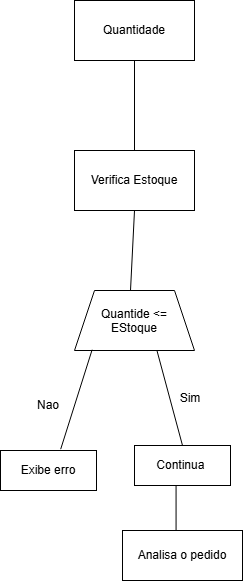

The diagram above was exported from draw.io. Its source (the exported page's mxGraphModel, read from the mxfile embedded in the PNG):
<mxGraphModel dx="1030" dy="527" grid="1" gridSize="10" guides="1" tooltips="1" connect="1" arrows="1" fold="1" page="1" pageScale="1" pageWidth="827" pageHeight="1169" math="0" shadow="0">
  <root>
    <mxCell id="0" />
    <mxCell id="1" parent="0" />
    <mxCell id="n5jNp8Rg9BbLd3VRnf_W-1" parent="1" style="rounded=0;whiteSpace=wrap;html=1;" value="Quantidade" vertex="1">
      <mxGeometry height="60" width="120" x="354" y="40" as="geometry" />
    </mxCell>
    <mxCell id="n5jNp8Rg9BbLd3VRnf_W-2" edge="1" parent="1" style="endArrow=none;html=1;rounded=0;entryX=0.5;entryY=1;entryDx=0;entryDy=0;" target="n5jNp8Rg9BbLd3VRnf_W-1" value="">
      <mxGeometry height="50" relative="1" width="50" as="geometry">
        <mxPoint x="414" y="200" as="sourcePoint" />
        <mxPoint x="410" y="230" as="targetPoint" />
      </mxGeometry>
    </mxCell>
    <mxCell id="n5jNp8Rg9BbLd3VRnf_W-3" parent="1" style="rounded=0;whiteSpace=wrap;html=1;" value="Verifica Estoque" vertex="1">
      <mxGeometry height="60" width="120" x="354" y="190" as="geometry" />
    </mxCell>
    <mxCell id="n5jNp8Rg9BbLd3VRnf_W-5" parent="1" style="shape=trapezoid;perimeter=trapezoidPerimeter;whiteSpace=wrap;html=1;shapeInside=1;fixedSize=1;" value="Quantide &amp;lt;= EStoque" vertex="1">
      <mxGeometry height="60" width="120" x="354" y="330" as="geometry" />
    </mxCell>
    <mxCell id="n5jNp8Rg9BbLd3VRnf_W-6" edge="1" parent="1" style="endArrow=none;html=1;rounded=0;entryX=0.5;entryY=1;entryDx=0;entryDy=0;" target="n5jNp8Rg9BbLd3VRnf_W-3" value="">
      <mxGeometry height="50" relative="1" width="50" as="geometry">
        <mxPoint x="410" y="330" as="sourcePoint" />
        <mxPoint x="420" y="260" as="targetPoint" />
      </mxGeometry>
    </mxCell>
    <mxCell id="n5jNp8Rg9BbLd3VRnf_W-7" edge="1" parent="1" source="n5jNp8Rg9BbLd3VRnf_W-11" style="endArrow=none;html=1;rounded=0;entryX=0.147;entryY=0.987;entryDx=0;entryDy=0;entryPerimeter=0;exitX=0.627;exitY=-0.033;exitDx=0;exitDy=0;exitPerimeter=0;" target="n5jNp8Rg9BbLd3VRnf_W-5" value="">
      <mxGeometry height="50" relative="1" width="50" as="geometry">
        <Array as="points" />
        <mxPoint x="384" y="480" as="sourcePoint" />
        <mxPoint x="340" y="440" as="targetPoint" />
      </mxGeometry>
    </mxCell>
    <mxCell id="n5jNp8Rg9BbLd3VRnf_W-8" edge="1" parent="1" source="n5jNp8Rg9BbLd3VRnf_W-12" style="endArrow=none;html=1;rounded=0;entryX=0.687;entryY=1;entryDx=0;entryDy=0;entryPerimeter=0;exitX=0.5;exitY=0;exitDx=0;exitDy=0;" target="n5jNp8Rg9BbLd3VRnf_W-5" value="">
      <mxGeometry height="50" relative="1" width="50" as="geometry">
        <mxPoint x="460" y="480" as="sourcePoint" />
        <mxPoint x="440" y="410" as="targetPoint" />
      </mxGeometry>
    </mxCell>
    <mxCell id="n5jNp8Rg9BbLd3VRnf_W-9" parent="1" style="text;html=1;whiteSpace=wrap;strokeColor=none;fillColor=none;align=center;verticalAlign=middle;rounded=0;" value="Nao" vertex="1">
      <mxGeometry height="30" width="60" x="298" y="430" as="geometry" />
    </mxCell>
    <mxCell id="n5jNp8Rg9BbLd3VRnf_W-10" parent="1" style="text;html=1;whiteSpace=wrap;strokeColor=none;fillColor=none;align=center;verticalAlign=middle;rounded=0;" value="Sim" vertex="1">
      <mxGeometry height="30" width="60" x="440" y="423" as="geometry" />
    </mxCell>
    <mxCell id="n5jNp8Rg9BbLd3VRnf_W-11" parent="1" style="rounded=0;whiteSpace=wrap;html=1;" value="Exibe erro" vertex="1">
      <mxGeometry height="40" width="96" x="280" y="490" as="geometry" />
    </mxCell>
    <mxCell id="n5jNp8Rg9BbLd3VRnf_W-12" parent="1" style="rounded=0;whiteSpace=wrap;html=1;" value="Continua&amp;nbsp;" vertex="1">
      <mxGeometry height="40" width="96" x="414" y="485" as="geometry" />
    </mxCell>
    <mxCell id="n5jNp8Rg9BbLd3VRnf_W-13" edge="1" parent="1" style="endArrow=none;html=1;rounded=0;entryX=0.433;entryY=1.005;entryDx=0;entryDy=0;entryPerimeter=0;" target="n5jNp8Rg9BbLd3VRnf_W-12" value="">
      <mxGeometry height="50" relative="1" width="50" as="geometry">
        <mxPoint x="455.57" y="580" as="sourcePoint" />
        <mxPoint x="480" y="570" as="targetPoint" />
      </mxGeometry>
    </mxCell>
    <mxCell id="n5jNp8Rg9BbLd3VRnf_W-14" parent="1" style="rounded=0;whiteSpace=wrap;html=1;" value="Analisa o pedido" vertex="1">
      <mxGeometry height="50" width="120" x="402" y="570" as="geometry" />
    </mxCell>
  </root>
</mxGraphModel>